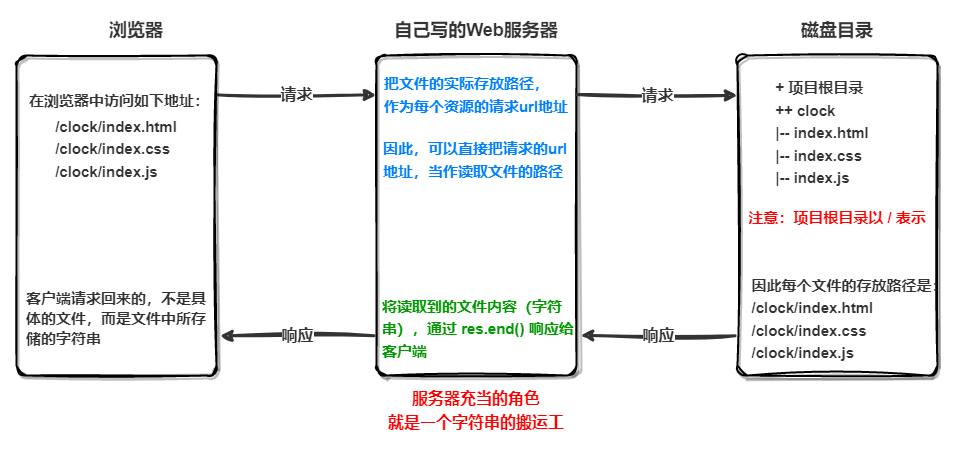

The diagram above was exported from draw.io. Its source (the exported page's mxGraphModel, read from the mxfile embedded in the PNG):
<mxGraphModel dx="898" dy="579" grid="1" gridSize="10" guides="1" tooltips="1" connect="1" arrows="1" fold="1" page="1" pageScale="1" pageWidth="827" pageHeight="1169" math="0" shadow="0">
  <root>
    <mxCell id="0" />
    <mxCell id="1" parent="0" />
    <mxCell id="QuQSCtoFBrH3SINebQhl-10" value="&lt;font color=&quot;#333333&quot; style=&quot;font-size: 16px;&quot;&gt;&lt;b&gt;请求&lt;/b&gt;&lt;/font&gt;" style="rounded=0;orthogonalLoop=1;jettySize=auto;html=1;strokeWidth=3;sketch=1;curveFitting=1;jiggle=2;exitX=0.994;exitY=0.123;exitDx=0;exitDy=0;exitPerimeter=0;entryX=0;entryY=0.5;entryDx=0;entryDy=0;strokeColor=#333333;" parent="1" source="QuQSCtoFBrH3SINebQhl-1" target="QuQSCtoFBrH3SINebQhl-5" edge="1">
      <mxGeometry x="0.005" relative="1" as="geometry">
        <mxPoint x="470" y="160" as="targetPoint" />
        <mxPoint as="offset" />
      </mxGeometry>
    </mxCell>
    <mxCell id="QuQSCtoFBrH3SINebQhl-1" value="" style="rounded=1;whiteSpace=wrap;html=1;arcSize=5;strokeWidth=2;sketch=1;curveFitting=1;jiggle=2;shadow=1;" parent="1" vertex="1">
      <mxGeometry x="120" y="120" width="200" height="320" as="geometry" />
    </mxCell>
    <mxCell id="QuQSCtoFBrH3SINebQhl-2" value="&lt;p style=&quot;line-height: 150%;&quot;&gt;&lt;font size=&quot;1&quot; color=&quot;#333333&quot; style=&quot;&quot;&gt;&lt;b style=&quot;font-size: 15px;&quot;&gt;在浏览器中访问如下地址：&lt;/b&gt;&lt;/font&gt;&lt;/p&gt;" style="text;html=1;strokeColor=none;fillColor=none;align=left;verticalAlign=middle;whiteSpace=wrap;rounded=0;" parent="1" vertex="1">
      <mxGeometry x="131" y="142" width="190" height="47" as="geometry" />
    </mxCell>
    <mxCell id="QuQSCtoFBrH3SINebQhl-3" value="&lt;div style=&quot;text-align: left; font-size: 15px; line-height: 150%;&quot;&gt;&lt;b style=&quot;background-color: initial;&quot;&gt;&lt;font color=&quot;#333333&quot; style=&quot;font-size: 15px;&quot;&gt;/clock/index.html&lt;/font&gt;&lt;/b&gt;&lt;/div&gt;&lt;font color=&quot;#333333&quot; style=&quot;font-size: 15px;&quot;&gt;&lt;div style=&quot;text-align: left; line-height: 150%;&quot;&gt;&lt;b style=&quot;background-color: initial;&quot;&gt;/clock/index.css&lt;/b&gt;&lt;/div&gt;&lt;b style=&quot;&quot;&gt;&lt;div style=&quot;text-align: left; line-height: 150%;&quot;&gt;&lt;b style=&quot;background-color: initial;&quot;&gt;/clock/index.js&lt;/b&gt;&lt;/div&gt;&lt;/b&gt;&lt;/font&gt;" style="text;html=1;strokeColor=none;fillColor=none;align=center;verticalAlign=middle;whiteSpace=wrap;rounded=0;" parent="1" vertex="1">
      <mxGeometry x="150" y="179.25" width="140" height="69.5" as="geometry" />
    </mxCell>
    <mxCell id="QuQSCtoFBrH3SINebQhl-4" value="" style="rounded=1;whiteSpace=wrap;html=1;arcSize=5;sketch=1;curveFitting=1;jiggle=2;shadow=1;strokeWidth=2;" parent="1" vertex="1">
      <mxGeometry x="480" y="120" width="200" height="320" as="geometry" />
    </mxCell>
    <mxCell id="QuQSCtoFBrH3SINebQhl-5" value="&lt;div style=&quot;text-align: left; font-size: 15px; line-height: 150%;&quot;&gt;&lt;b style=&quot;background-color: initial;&quot;&gt;&lt;font color=&quot;#007fff&quot; style=&quot;font-size: 15px;&quot;&gt;把文件的实际存放路径，&lt;/font&gt;&lt;/b&gt;&lt;/div&gt;&lt;div style=&quot;text-align: left; font-size: 15px; line-height: 150%;&quot;&gt;&lt;b style=&quot;background-color: initial;&quot;&gt;&lt;font color=&quot;#007fff&quot; style=&quot;font-size: 15px;&quot;&gt;作为每个资源的请求url地址&lt;/font&gt;&lt;/b&gt;&lt;/div&gt;" style="text;html=1;strokeColor=none;fillColor=none;align=center;verticalAlign=middle;whiteSpace=wrap;rounded=0;" parent="1" vertex="1">
      <mxGeometry x="480" y="136" width="200" height="47" as="geometry" />
    </mxCell>
    <mxCell id="QuQSCtoFBrH3SINebQhl-6" style="edgeStyle=orthogonalEdgeStyle;rounded=0;orthogonalLoop=1;jettySize=auto;html=1;exitX=0.5;exitY=1;exitDx=0;exitDy=0;" parent="1" source="QuQSCtoFBrH3SINebQhl-5" target="QuQSCtoFBrH3SINebQhl-5" edge="1">
      <mxGeometry relative="1" as="geometry" />
    </mxCell>
    <mxCell id="lXB1TbuS0Ci-cdGjISGn-1" value="&lt;font color=&quot;#333333&quot; style=&quot;font-size: 18px;&quot;&gt;&lt;b&gt;浏览器&lt;/b&gt;&lt;/font&gt;" style="text;html=1;strokeColor=none;fillColor=none;align=center;verticalAlign=middle;whiteSpace=wrap;rounded=0;" vertex="1" parent="1">
      <mxGeometry x="210" y="80" width="60" height="30" as="geometry" />
    </mxCell>
    <mxCell id="lXB1TbuS0Ci-cdGjISGn-2" value="&lt;span style=&quot;font-size: 18px;&quot;&gt;&lt;b&gt;&lt;font color=&quot;#333333&quot;&gt;自己写的Web服务器&lt;/font&gt;&lt;/b&gt;&lt;/span&gt;" style="text;html=1;strokeColor=none;fillColor=none;align=center;verticalAlign=middle;whiteSpace=wrap;rounded=0;" vertex="1" parent="1">
      <mxGeometry x="495" y="80" width="170" height="30" as="geometry" />
    </mxCell>
    <mxCell id="lXB1TbuS0Ci-cdGjISGn-3" value="&lt;font color=&quot;#333333&quot; style=&quot;font-size: 16px;&quot;&gt;&lt;b&gt;响应&lt;/b&gt;&lt;/font&gt;" style="rounded=0;orthogonalLoop=1;jettySize=auto;html=1;strokeWidth=3;sketch=1;curveFitting=1;jiggle=2;exitX=-0.012;exitY=0.876;exitDx=0;exitDy=0;exitPerimeter=0;strokeColor=#333333;entryX=1.017;entryY=0.876;entryDx=0;entryDy=0;entryPerimeter=0;" edge="1" parent="1" source="QuQSCtoFBrH3SINebQhl-4" target="QuQSCtoFBrH3SINebQhl-1">
      <mxGeometry relative="1" as="geometry">
        <mxPoint x="320" y="391" as="sourcePoint" />
        <mxPoint x="350" y="420" as="targetPoint" />
      </mxGeometry>
    </mxCell>
    <mxCell id="lXB1TbuS0Ci-cdGjISGn-4" value="&lt;div style=&quot;text-align: left; font-size: 15px; line-height: 150%;&quot;&gt;&lt;font color=&quot;#007fff&quot;&gt;&lt;b&gt;因此，可以直接把请求的url地址，当作读取文件的路径&lt;/b&gt;&lt;/font&gt;&lt;/div&gt;" style="text;html=1;strokeColor=none;fillColor=none;align=center;verticalAlign=middle;whiteSpace=wrap;rounded=0;" vertex="1" parent="1">
      <mxGeometry x="486" y="201.75" width="200" height="47" as="geometry" />
    </mxCell>
    <mxCell id="lXB1TbuS0Ci-cdGjISGn-5" value="&lt;div style=&quot;text-align: left; font-size: 15px; line-height: 150%;&quot;&gt;&lt;b style=&quot;&quot;&gt;&lt;font color=&quot;#009900&quot;&gt;将读取到的文件内容（字符串），通过 res.end() 响应给客户端&lt;/font&gt;&lt;/b&gt;&lt;/div&gt;" style="text;html=1;strokeColor=none;fillColor=none;align=center;verticalAlign=middle;whiteSpace=wrap;rounded=0;" vertex="1" parent="1">
      <mxGeometry x="485" y="370" width="200" height="47" as="geometry" />
    </mxCell>
    <mxCell id="lXB1TbuS0Ci-cdGjISGn-6" value="&lt;p style=&quot;line-height: 150%;&quot;&gt;&lt;font size=&quot;1&quot; color=&quot;#333333&quot; style=&quot;&quot;&gt;&lt;b style=&quot;font-size: 15px;&quot;&gt;客户端请求回来的，不是具体的文件，而是文件中所存储的字符串&lt;/b&gt;&lt;/font&gt;&lt;/p&gt;" style="text;html=1;strokeColor=none;fillColor=none;align=left;verticalAlign=middle;whiteSpace=wrap;rounded=0;" vertex="1" parent="1">
      <mxGeometry x="128" y="340" width="196" height="87" as="geometry" />
    </mxCell>
    <mxCell id="lXB1TbuS0Ci-cdGjISGn-7" value="&lt;font color=&quot;#333333&quot; style=&quot;font-size: 16px;&quot;&gt;&lt;b&gt;请求&lt;/b&gt;&lt;/font&gt;" style="rounded=0;orthogonalLoop=1;jettySize=auto;html=1;strokeWidth=3;sketch=1;curveFitting=1;jiggle=2;exitX=0.994;exitY=0.123;exitDx=0;exitDy=0;exitPerimeter=0;entryX=0;entryY=0.5;entryDx=0;entryDy=0;strokeColor=#333333;" edge="1" parent="1">
      <mxGeometry x="0.005" relative="1" as="geometry">
        <mxPoint x="680" y="159" as="sourcePoint" />
        <mxPoint x="841" y="160" as="targetPoint" />
        <mxPoint as="offset" />
      </mxGeometry>
    </mxCell>
    <mxCell id="lXB1TbuS0Ci-cdGjISGn-8" value="" style="rounded=1;whiteSpace=wrap;html=1;arcSize=5;sketch=1;curveFitting=1;jiggle=2;shadow=1;strokeWidth=2;" vertex="1" parent="1">
      <mxGeometry x="841" y="120" width="200" height="320" as="geometry" />
    </mxCell>
    <mxCell id="lXB1TbuS0Ci-cdGjISGn-9" value="&lt;font color=&quot;#333333&quot; style=&quot;font-size: 16px;&quot;&gt;&lt;b&gt;响应&lt;/b&gt;&lt;/font&gt;" style="rounded=0;orthogonalLoop=1;jettySize=auto;html=1;strokeWidth=3;sketch=1;curveFitting=1;jiggle=2;exitX=-0.012;exitY=0.876;exitDx=0;exitDy=0;exitPerimeter=0;strokeColor=#333333;entryX=1.017;entryY=0.876;entryDx=0;entryDy=0;entryPerimeter=0;" edge="1" parent="1" source="lXB1TbuS0Ci-cdGjISGn-8">
      <mxGeometry relative="1" as="geometry">
        <mxPoint x="681" y="391" as="sourcePoint" />
        <mxPoint x="684" y="400" as="targetPoint" />
      </mxGeometry>
    </mxCell>
    <mxCell id="lXB1TbuS0Ci-cdGjISGn-10" value="&lt;span style=&quot;font-size: 18px;&quot;&gt;&lt;b&gt;&lt;font color=&quot;#333333&quot;&gt;磁盘目录&lt;/font&gt;&lt;/b&gt;&lt;/span&gt;" style="text;html=1;strokeColor=none;fillColor=none;align=center;verticalAlign=middle;whiteSpace=wrap;rounded=0;" vertex="1" parent="1">
      <mxGeometry x="856" y="80" width="170" height="30" as="geometry" />
    </mxCell>
    <mxCell id="lXB1TbuS0Ci-cdGjISGn-11" value="&lt;div style=&quot;text-align: left; font-size: 15px; line-height: 150%;&quot;&gt;&lt;font color=&quot;#333333&quot;&gt;&lt;b&gt;+ 项目根目录&lt;/b&gt;&lt;/font&gt;&lt;/div&gt;&lt;div style=&quot;text-align: left; font-size: 15px; line-height: 150%;&quot;&gt;&lt;font color=&quot;#333333&quot;&gt;&lt;b&gt;++ clock&lt;/b&gt;&lt;/font&gt;&lt;/div&gt;&lt;div style=&quot;text-align: left; font-size: 15px; line-height: 150%;&quot;&gt;&lt;font color=&quot;#333333&quot;&gt;&lt;b&gt;|-- index.html&lt;/b&gt;&lt;/font&gt;&lt;/div&gt;&lt;div style=&quot;text-align: left; font-size: 15px; line-height: 150%;&quot;&gt;&lt;font color=&quot;#333333&quot;&gt;&lt;b&gt;|-- index.css&lt;/b&gt;&lt;/font&gt;&lt;/div&gt;&lt;div style=&quot;text-align: left; font-size: 15px; line-height: 150%;&quot;&gt;&lt;font color=&quot;#333333&quot;&gt;&lt;b&gt;|-- index.js&lt;/b&gt;&lt;/font&gt;&lt;/div&gt;" style="text;html=1;strokeColor=none;fillColor=none;align=center;verticalAlign=middle;whiteSpace=wrap;rounded=0;" vertex="1" parent="1">
      <mxGeometry x="856" y="136" width="140" height="124" as="geometry" />
    </mxCell>
    <mxCell id="lXB1TbuS0Ci-cdGjISGn-12" value="&lt;div style=&quot;text-align: left; font-size: 15px; line-height: 150%;&quot;&gt;&lt;b style=&quot;&quot;&gt;&lt;font color=&quot;#ff0000&quot;&gt;注意：项目根目录以 / 表示&lt;/font&gt;&lt;/b&gt;&lt;/div&gt;" style="text;html=1;strokeColor=none;fillColor=none;align=center;verticalAlign=middle;whiteSpace=wrap;rounded=0;" vertex="1" parent="1">
      <mxGeometry x="851" y="247.75" width="180" height="69.5" as="geometry" />
    </mxCell>
    <mxCell id="lXB1TbuS0Ci-cdGjISGn-13" value="&lt;div style=&quot;text-align: left; font-size: 15px; line-height: 150%;&quot;&gt;&lt;font color=&quot;#333333&quot;&gt;&lt;b&gt;因此每个文件的存放路径是：&lt;/b&gt;&lt;/font&gt;&lt;/div&gt;&lt;div style=&quot;text-align: left; font-size: 15px; line-height: 150%;&quot;&gt;&lt;font color=&quot;#333333&quot;&gt;&lt;b&gt;/clock/index.html&lt;/b&gt;&lt;/font&gt;&lt;/div&gt;&lt;div style=&quot;text-align: left; font-size: 15px; line-height: 150%;&quot;&gt;&lt;font color=&quot;#333333&quot;&gt;&lt;b&gt;/clock/index.css&lt;/b&gt;&lt;/font&gt;&lt;/div&gt;&lt;div style=&quot;text-align: left; font-size: 15px; line-height: 150%;&quot;&gt;&lt;font color=&quot;#333333&quot;&gt;&lt;b&gt;/clock/index.js&lt;/b&gt;&lt;/font&gt;&lt;/div&gt;" style="text;html=1;strokeColor=none;fillColor=none;align=center;verticalAlign=middle;whiteSpace=wrap;rounded=0;" vertex="1" parent="1">
      <mxGeometry x="851" y="317.25" width="204" height="132.5" as="geometry" />
    </mxCell>
    <mxCell id="lXB1TbuS0Ci-cdGjISGn-14" value="&lt;div style=&quot;line-height: 150%; font-size: 16px;&quot;&gt;&lt;font style=&quot;font-size: 16px;&quot; color=&quot;#ff0000&quot;&gt;&lt;b&gt;服务器充当的角色&lt;/b&gt;&lt;/font&gt;&lt;/div&gt;&lt;div style=&quot;line-height: 150%; font-size: 16px;&quot;&gt;&lt;font style=&quot;font-size: 16px;&quot; color=&quot;#ff0000&quot;&gt;&lt;b&gt;就是一个字符串的搬运工&lt;/b&gt;&lt;/font&gt;&lt;/div&gt;" style="text;html=1;strokeColor=none;fillColor=none;align=center;verticalAlign=middle;whiteSpace=wrap;rounded=0;" vertex="1" parent="1">
      <mxGeometry x="490" y="440" width="180" height="69.5" as="geometry" />
    </mxCell>
  </root>
</mxGraphModel>